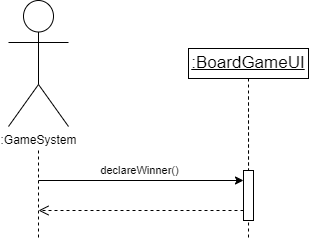

The diagram above was exported from draw.io. Its source (the exported page's mxGraphModel, read from the mxfile embedded in the PNG):
<mxGraphModel dx="1299" dy="661" grid="1" gridSize="10" guides="1" tooltips="1" connect="1" arrows="1" fold="1" page="1" pageScale="1" pageWidth="1169" pageHeight="827" math="0" shadow="0">
  <root>
    <mxCell id="0" />
    <mxCell id="1" parent="0" />
    <mxCell id="mCKuifK9pSoZSj8asz60-1" style="edgeStyle=orthogonalEdgeStyle;rounded=0;orthogonalLoop=1;jettySize=auto;html=1;dashed=1;endArrow=none;endFill=0;" parent="1" edge="1">
      <mxGeometry relative="1" as="geometry">
        <mxPoint x="80" y="280" as="targetPoint" />
        <mxPoint x="80" y="190" as="sourcePoint" />
      </mxGeometry>
    </mxCell>
    <mxCell id="mCKuifK9pSoZSj8asz60-2" value=":GameSystem" style="shape=umlActor;verticalLabelPosition=bottom;verticalAlign=top;html=1;outlineConnect=0;" parent="1" vertex="1">
      <mxGeometry x="50" y="40" width="60" height="126" as="geometry" />
    </mxCell>
    <mxCell id="mCKuifK9pSoZSj8asz60-3" value=":BoardGameUI" style="html=1;whiteSpace=wrap;fontStyle=4;fontSize=17;horizontal=1;" parent="1" vertex="1">
      <mxGeometry x="230" y="88" width="120" height="30" as="geometry" />
    </mxCell>
    <mxCell id="mCKuifK9pSoZSj8asz60-4" value="" style="edgeStyle=orthogonalEdgeStyle;rounded=0;orthogonalLoop=1;jettySize=auto;html=1;dashed=1;endArrow=none;endFill=0;exitX=0.5;exitY=1;exitDx=0;exitDy=0;" parent="1" source="mCKuifK9pSoZSj8asz60-3" edge="1">
      <mxGeometry relative="1" as="geometry">
        <mxPoint x="290" y="216" as="targetPoint" />
        <mxPoint x="290" y="76" as="sourcePoint" />
        <Array as="points">
          <mxPoint x="290" y="226" />
          <mxPoint x="290" y="226" />
        </Array>
      </mxGeometry>
    </mxCell>
    <mxCell id="mCKuifK9pSoZSj8asz60-5" value="" style="endArrow=classic;html=1;rounded=0;" parent="1" target="mCKuifK9pSoZSj8asz60-9" edge="1">
      <mxGeometry width="50" height="50" relative="1" as="geometry">
        <mxPoint x="80" y="220" as="sourcePoint" />
        <mxPoint x="170" y="220" as="targetPoint" />
      </mxGeometry>
    </mxCell>
    <mxCell id="mCKuifK9pSoZSj8asz60-6" value="declareWinner()" style="edgeLabel;html=1;align=center;verticalAlign=middle;resizable=0;points=[];" parent="mCKuifK9pSoZSj8asz60-5" vertex="1" connectable="0">
      <mxGeometry x="-0.0193" relative="1" as="geometry">
        <mxPoint y="-10" as="offset" />
      </mxGeometry>
    </mxCell>
    <mxCell id="mCKuifK9pSoZSj8asz60-8" value="" style="edgeStyle=orthogonalEdgeStyle;rounded=0;orthogonalLoop=1;jettySize=auto;html=1;dashed=1;endArrow=none;endFill=0;exitX=0.5;exitY=1;exitDx=0;exitDy=0;" parent="1" edge="1">
      <mxGeometry relative="1" as="geometry">
        <mxPoint x="290" y="280" as="targetPoint" />
        <mxPoint x="290" y="136" as="sourcePoint" />
        <Array as="points">
          <mxPoint x="290" y="260" />
          <mxPoint x="290" y="260" />
        </Array>
      </mxGeometry>
    </mxCell>
    <mxCell id="mCKuifK9pSoZSj8asz60-9" value="" style="html=1;points=[[0,0,0,0,5],[0,1,0,0,-5],[1,0,0,0,5],[1,1,0,0,-5]];perimeter=orthogonalPerimeter;outlineConnect=0;targetShapes=umlLifeline;portConstraint=eastwest;newEdgeStyle={&quot;curved&quot;:0,&quot;rounded&quot;:0};" parent="1" vertex="1">
      <mxGeometry x="285" y="210" width="10" height="50" as="geometry" />
    </mxCell>
    <mxCell id="_Kd45QQ9P5K5pmmJC9rL-1" value="" style="html=1;verticalAlign=bottom;endArrow=open;dashed=1;endSize=8;curved=0;rounded=0;" edge="1" parent="1">
      <mxGeometry relative="1" as="geometry">
        <mxPoint x="80" y="250" as="targetPoint" />
        <mxPoint x="285" y="250" as="sourcePoint" />
      </mxGeometry>
    </mxCell>
  </root>
</mxGraphModel>